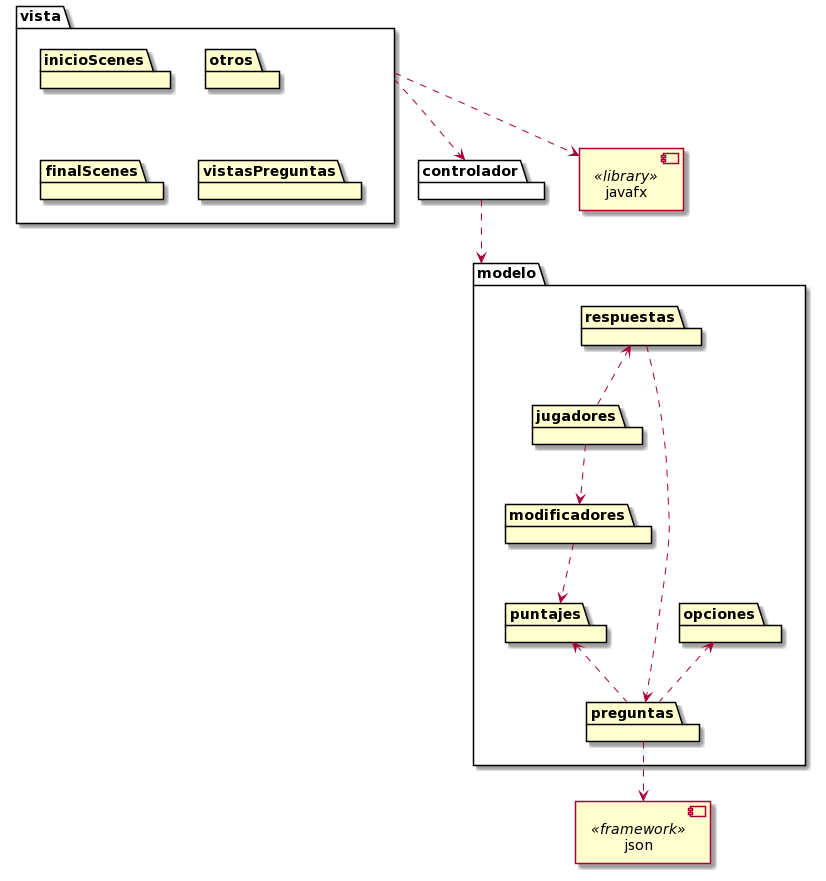

The diagram above was rendered by PlantUML. Its source (embedded in the PNG):
@startuml
package "vista" {
    package "inicioScenes"
    package "otros"
    package "finalScenes"
    package "vistasPreguntas"
}

package "controlador" {

}

package "modelo" {
    package "jugadores"
    package "modificadores"
    package "opciones"
    package "preguntas"
    package "puntajes"
    package "respuestas"
    
    jugadores ..> modificadores
    respuestas <.. jugadores
    respuestas ..> preguntas
    puntajes <.. preguntas
    opciones <.. preguntas
    modificadores ..> puntajes
}

[javafx] <<library>>
[json] <<framework>>

vista ..> javafx
vista ..> controlador
controlador ..> modelo
preguntas ..> json
@enduml